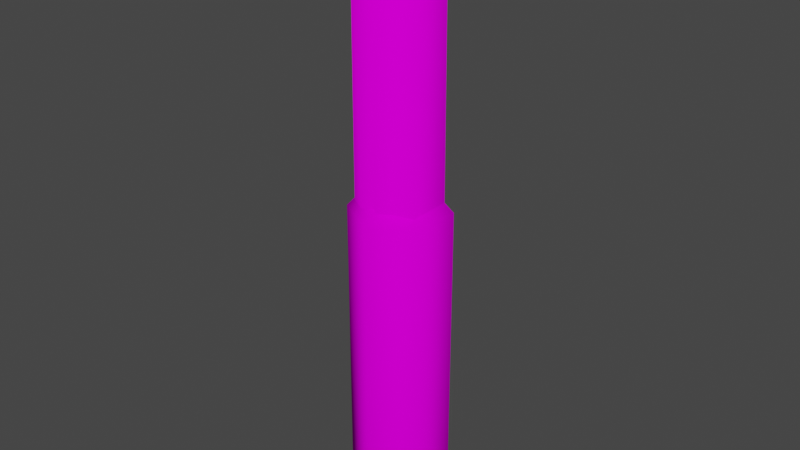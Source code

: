 # Source: e_pillar_broken1.blend  (saved by Blender 2.92.15; exported with 4.5.12 LTS)
import bpy
from mathutils import Matrix  # noqa: F401  (used for matrix-valued properties, if any)

bpy.ops.wm.read_factory_settings(use_empty=True)
scene = bpy.context.scene
scene.name = 'Scene'

# ---- collections
col_collection = bpy.data.collections.new('Collection'); scene.collection.children.link(col_collection)

# ---- images (referenced by path relative to the original .blend; pixels are not part of the script)
import os
ASSET_DIR = os.environ.get("B2B_ASSET_DIR", "")  # directory of the original .blend (textures are referenced by path, not embedded)
HERE = os.path.dirname(os.path.abspath(__file__))  # packed textures are extracted next to this script under _unpacked/

def load_image(name, relpath, width, height, colorspace="sRGB"):
    """Load a texture the original file referenced (path relative to the .blend, or extracted next to this script)."""
    p = next((c for c in (os.path.join(HERE, relpath), os.path.join(ASSET_DIR, relpath)) if relpath and os.path.exists(c)), "")
    if p:
        img = bpy.data.images.load(p, check_existing=True)
        img.name = name
    else:  # same state as the original file: an image datablock whose file is absent (Cycles renders it pink)
        img = bpy.data.images.new(name, width, height)
        img.source = "FILE"
        img.filepath = "//" + (relpath or name)
    img.colorspace_settings.name = colorspace
    return img
img_wood011_1k_color_jpg = load_image('Wood011_1K_Color.jpg', 'Wood011_1K_Color.jpg', 1024, 1024, 'sRGB')
img_stump1_jpg = load_image('stump1.jpg', 'stump1.jpg', 1024, 1024, 'sRGB')
img_concrete020_1k_color_jpg = load_image('Concrete020_1K_Color.jpg', 'Concrete020_1K_Color.jpg', 1024, 1024, 'sRGB')

# ---- materials (node trees are filled in below, after node groups)
mat_material_001 = bpy.data.materials.new('Material.001')
mat_material_001.use_transparent_shadow = False
mat_material_005 = bpy.data.materials.new('Material.005')
mat_material_005.use_transparent_shadow = False
mat_material_002 = bpy.data.materials.new('Material.002')
mat_material_002.use_transparent_shadow = False

# ---- material node trees
mat_material_001.use_nodes = True; mat_material_001.node_tree.nodes.clear()
_N = mat_material_001.node_tree.nodes; _L = mat_material_001.node_tree.links
n0 = _N.new('ShaderNodeBsdfPrincipled'); n0.name = 'Principled BSDF'; n0.location = (10, 300)
n0.distribution = 'GGX'
n0.subsurface_method = 'BURLEY'
n0.inputs[3].default_value = 1.45
n0.inputs[13].default_value = 0.0
n0.inputs[27].default_value = (0.0, 0.0, 0.0, 1.0)
n0.inputs[28].default_value = 1.0
n1 = _N.new('ShaderNodeOutputMaterial'); n1.name = 'Material Output'; n1.location = (300, 300)
n2 = _N.new('ShaderNodeTexImage'); n2.name = 'Image Texture'; n2.location = (-351, 165)
n2.image = img_wood011_1k_color_jpg
_L.new(n0.outputs[0], n1.inputs[0])
_L.new(n2.outputs[0], n0.inputs[0])
n1.is_active_output = True
mat_material_005.use_nodes = True; mat_material_005.node_tree.nodes.clear()
_N = mat_material_005.node_tree.nodes; _L = mat_material_005.node_tree.links
n0 = _N.new('ShaderNodeBsdfPrincipled'); n0.name = 'Principled BSDF'; n0.location = (10, 300)
n0.distribution = 'GGX'
n0.subsurface_method = 'BURLEY'
n0.inputs[3].default_value = 1.45
n0.inputs[27].default_value = (0.0, 0.0, 0.0, 1.0)
n0.inputs[28].default_value = 1.0
n1 = _N.new('ShaderNodeOutputMaterial'); n1.name = 'Material Output'; n1.location = (300, 300)
n2 = _N.new('ShaderNodeTexImage'); n2.name = 'Image Texture'; n2.location = (-385, 171)
n2.image = img_stump1_jpg
_L.new(n0.outputs[0], n1.inputs[0])
_L.new(n2.outputs[0], n0.inputs[0])
n1.is_active_output = True
mat_material_002.use_nodes = True; mat_material_002.node_tree.nodes.clear()
_N = mat_material_002.node_tree.nodes; _L = mat_material_002.node_tree.links
n0 = _N.new('ShaderNodeBsdfPrincipled'); n0.name = 'Principled BSDF'; n0.location = (10, 300)
n0.distribution = 'GGX'
n0.subsurface_method = 'BURLEY'
n0.inputs[3].default_value = 1.45
n0.inputs[13].default_value = 0.0
n0.inputs[27].default_value = (0.0, 0.0, 0.0, 1.0)
n0.inputs[28].default_value = 1.0
n1 = _N.new('ShaderNodeOutputMaterial'); n1.name = 'Material Output'; n1.location = (300, 300)
n2 = _N.new('ShaderNodeTexImage'); n2.name = 'Image Texture.001'; n2.location = (-297, 256)
n2.image = img_concrete020_1k_color_jpg
_L.new(n0.outputs[0], n1.inputs[0])
_L.new(n2.outputs[0], n0.inputs[0])
n1.is_active_output = True

# ---- world
world_world = bpy.data.worlds.new('World'); scene.world = world_world
world_world.use_nodes = True; world_world.node_tree.nodes.clear()
_N = world_world.node_tree.nodes; _L = world_world.node_tree.links
n0 = _N.new('ShaderNodeOutputWorld'); n0.name = 'World Output'; n0.location = (300, 300)
n1 = _N.new('ShaderNodeBackground'); n1.name = 'Background'; n1.location = (10, 300)
n1.inputs[0].default_value = (0.05088, 0.05088, 0.05088, 1.0)
_L.new(n1.outputs[0], n0.inputs[0])
n0.is_active_output = True
world_world.color = (0.05088, 0.05088, 0.05088)
world_world.use_sun_shadow = False
world_world.sun_shadow_jitter_overblur = 0.0

# ---- meshes
me_cylinder = bpy.data.meshes.new('Cylinder')
me_cylinder.from_pydata([(-0.00111, 1.0, -23.97), (0.8649, 0.5001, -23.97), (0.8649, -0.4999, -23.97), (-0.00111, -0.9999, -23.97), (-0.8671, -0.4999, -23.97), (-0.8671, 0.5001, -23.97), (-0.2418, 0.9855, -11.02), (0.7978, 0.4614, -11.14), (-0.8, 0.4614, -9.626), (0.8011, -0.5063, -11.39), (0.1477, -0.8069, -11.12), (-0.769, -0.5628, -10.03)], [], [(1, 7, 9, 2), (0, 6, 7, 1), (4, 11, 8, 5), (3, 10, 11, 4), (2, 9, 10, 3), (5, 8, 6, 0), (9, 7, 6, 10), (11, 10, 6, 8)])
me_cylinder.polygons.foreach_set('use_smooth', [True] * 8)
me_cylinder.polygons.foreach_set('material_index', [0, 0, 0, 0, 0, 0, 1, 1])
_uv = me_cylinder.uv_layers.new(name='UVMap')
_uv.uv.foreach_set('vector', [0.3214, 2.601, 0.3078, -0.5596, 0.4701, -0.5319, 0.4973, 2.6, -0.03037, 2.601, -0.01674, -0.5597, 0.3078, -0.5596, 0.3214, 2.601, 1.025, 2.582, 1.039, -0.5676, 1.201, -0.5692, 1.201, 2.582, 0.6733, 2.582, 0.7141, -0.561, 1.039, -0.5676, 1.025, 2.582, 0.4973, 2.581, 0.5517, -0.5508, 0.7141, -0.561, 0.6733, 2.582, -0.2063, 2.6, -0.179, -0.5506, -0.01674, -0.5597, -0.03037, 2.601, 0.4488, 0.05007, 0.7065, 0.311, 0.7358, 0.804, 0.2383, 0.3613, 0.1532, 0.8781, 0.2383, 0.3613, 0.7358, 0.804, 0.4743, 0.9567])
me_cylinder.materials.append(mat_material_001)
me_cylinder.materials.append(mat_material_005)
me_cylinder.use_remesh_fix_poles = True
me_cylinder.use_remesh_preserve_attributes = False
me_cylinder.use_mirror_vertex_groups = False
me_cylinder.update()
me_cylinder_010 = bpy.data.meshes.new('Cylinder.010')
me_cylinder_010.from_pydata([(5.667e-09, 1.155, -1.0), (1.001, 0.5776, -1.0), (1.001, -0.5776, -1.0), (-9.533e-08, -1.155, -1.0), (-1.001, -0.5776, -1.0), (-1.001, 0.5776, -1.0), (5.667e-09, 1.155, 6.561), (1.001, 0.5776, 6.561), (1.001, -0.5776, 6.561), (-9.533e-08, -1.155, 6.561), (-1.001, -0.5776, 6.561), (-1.001, 0.5776, 6.561), (3.741e-09, 0.7626, 6.992), (0.6604, 0.3813, 6.992), (0.6604, -0.3813, 6.992), (-6.293e-08, -0.7626, 6.992), (-0.6604, -0.3813, 6.992), (-0.6604, 0.3813, 6.992)], [], [(5, 4, 10, 11), (3, 2, 8, 9), (1, 0, 6, 7), (0, 5, 11, 6), (4, 3, 9, 10), (2, 1, 7, 8), (6, 11, 17, 12), (10, 9, 15, 16), (8, 7, 13, 14), (11, 10, 16, 17), (9, 8, 14, 15), (7, 6, 12, 13)])
me_cylinder_010.polygons.foreach_set('use_smooth', [True] * 12)
_uv = me_cylinder_010.uv_layers.new(name='UVMap')
_uv.uv.foreach_set('vector', [0.3131, 0.0, 0.4175, 0.04634, 0.4175, 0.8696, 0.3131, 0.8233, 0.5219, 0.0, 0.7306, 0.0, 0.7306, 0.8233, 0.5219, 0.8233, 1.192e-07, 0.04634, 0.1044, 0.0, 0.1044, 0.8233, 0.0, 0.8696, 0.1044, 0.0, 0.3131, 0.0, 0.3131, 0.8233, 0.1044, 0.8233, 0.4175, 0.04634, 0.5219, 0.0, 0.5219, 0.8233, 0.4175, 0.8696, 0.7306, 0.0, 0.835, 0.04634, 0.835, 0.8696, 0.7306, 0.8233, 0.1044, 0.8233, 0.3131, 0.8233, 0.2687, 0.9734, 0.1488, 0.9734, 0.4175, 0.8696, 0.5219, 0.8233, 0.5663, 0.9734, 0.5064, 1.0, 0.7306, 0.8233, 0.835, 0.8696, 0.7461, 1.0, 0.6862, 0.9734, 0.3131, 0.8233, 0.4175, 0.8696, 0.3286, 1.0, 0.2687, 0.9734, 0.5219, 0.8233, 0.7306, 0.8233, 0.6862, 0.9734, 0.5663, 0.9734, 0.0, 0.8696, 0.1044, 0.8233, 0.1488, 0.9734, 0.08886, 1.0])
me_cylinder_010.materials.append(mat_material_002)
me_cylinder_010.use_remesh_fix_poles = True
me_cylinder_010.use_remesh_preserve_attributes = False
me_cylinder_010.use_mirror_vertex_groups = False
me_cylinder_010.update()

# ---- objects
ob_cylinder = bpy.data.objects.new('Cylinder', me_cylinder)
ob_cylinder_009 = bpy.data.objects.new('Cylinder.009', me_cylinder_010)

# ---- transforms, parenting, visibility, modifiers, constraints
ob_cylinder.location = (0.00111, -0.0001146, 22.97)
ob_cylinder.lineart.crease_threshold = 0.0
ob_cylinder_009.location = (0.0, 0.0, 0.0)
ob_cylinder_009.lineart.crease_threshold = 0.0

# ---- collection membership
col_collection.objects.link(ob_cylinder)
col_collection.objects.link(ob_cylinder_009)

# ---- scene / render settings (as saved in the file)
scene.frame_start = 1; scene.frame_end = 250; scene.frame_set(1)
scene.render.engine = 'BLENDER_EEVEE_NEXT'
scene.cycles.use_denoising = False
scene.cycles.samples = 128
scene.cycles.sampling_pattern = 'TABULATED_SOBOL'
scene.cycles.use_adaptive_sampling = False
scene.cycles.use_light_tree = False
scene.view_settings.view_transform = 'Filmic'
bpy.context.view_layer.update()

# ---- added for rendering (the .blend has no active camera and no usable light): camera, sun
cam_auto = bpy.data.cameras.new('AutoCamera')
cam_auto.lens = 50.0
cam_auto.sensor_width = 36.0
cam_auto.clip_end = 1000.0
ob_auto_camera = bpy.data.objects.new('AutoCamera', cam_auto)
scene.collection.objects.link(ob_auto_camera)
ob_auto_camera.location = (13.5715, -16.2858, 17.0304)
ob_auto_camera.rotation_euler = (1.09748, -7.21219e-08, 0.694738)
scene.camera = ob_auto_camera
light_auto_sun = bpy.data.lights.new('AutoSun', 'SUN')
light_auto_sun.energy = 3.0
light_auto_sun.angle = 0.0523599
ob_auto_sun = bpy.data.objects.new('AutoSun', light_auto_sun)
scene.collection.objects.link(ob_auto_sun)
ob_auto_sun.rotation_euler = (0.872665, 0.174533, 0.523599)
bpy.context.view_layer.update()
